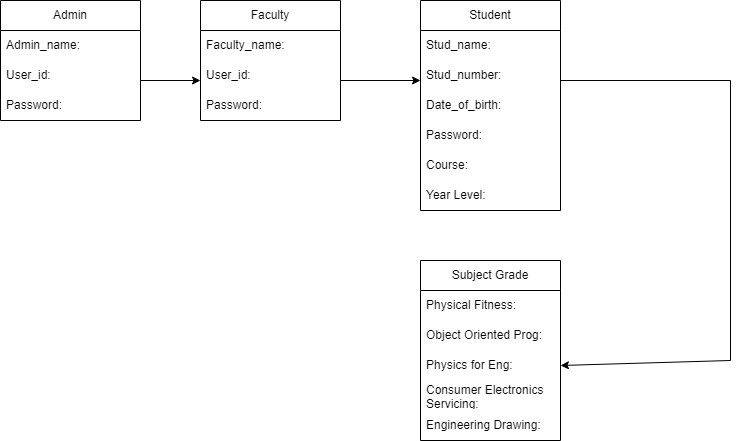

The diagram above was exported from draw.io. Its source (the exported page's mxGraphModel, read from the mxfile embedded in the PNG):
<mxGraphModel dx="1014" dy="538" grid="1" gridSize="10" guides="1" tooltips="1" connect="1" arrows="1" fold="1" page="1" pageScale="1" pageWidth="827" pageHeight="1169" math="0" shadow="0">
  <root>
    <mxCell id="0" />
    <mxCell id="1" parent="0" />
    <mxCell id="imuVYrcSpHtR_68Tbd6s-10" value="Admin" style="swimlane;fontStyle=0;childLayout=stackLayout;horizontal=1;startSize=30;horizontalStack=0;resizeParent=1;resizeParentMax=0;resizeLast=0;collapsible=1;marginBottom=0;whiteSpace=wrap;html=1;" parent="1" vertex="1">
      <mxGeometry x="30" y="80" width="140" height="120" as="geometry" />
    </mxCell>
    <mxCell id="imuVYrcSpHtR_68Tbd6s-11" value="Admin_name:" style="text;strokeColor=none;fillColor=none;align=left;verticalAlign=middle;spacingLeft=4;spacingRight=4;overflow=hidden;points=[[0,0.5],[1,0.5]];portConstraint=eastwest;rotatable=0;whiteSpace=wrap;html=1;" parent="imuVYrcSpHtR_68Tbd6s-10" vertex="1">
      <mxGeometry y="30" width="140" height="30" as="geometry" />
    </mxCell>
    <mxCell id="imuVYrcSpHtR_68Tbd6s-12" value="User_id:" style="text;strokeColor=none;fillColor=none;align=left;verticalAlign=middle;spacingLeft=4;spacingRight=4;overflow=hidden;points=[[0,0.5],[1,0.5]];portConstraint=eastwest;rotatable=0;whiteSpace=wrap;html=1;" parent="imuVYrcSpHtR_68Tbd6s-10" vertex="1">
      <mxGeometry y="60" width="140" height="30" as="geometry" />
    </mxCell>
    <mxCell id="imuVYrcSpHtR_68Tbd6s-13" value="Password:" style="text;strokeColor=none;fillColor=none;align=left;verticalAlign=middle;spacingLeft=4;spacingRight=4;overflow=hidden;points=[[0,0.5],[1,0.5]];portConstraint=eastwest;rotatable=0;whiteSpace=wrap;html=1;" parent="imuVYrcSpHtR_68Tbd6s-10" vertex="1">
      <mxGeometry y="90" width="140" height="30" as="geometry" />
    </mxCell>
    <mxCell id="imuVYrcSpHtR_68Tbd6s-14" value="Faculty" style="swimlane;fontStyle=0;childLayout=stackLayout;horizontal=1;startSize=30;horizontalStack=0;resizeParent=1;resizeParentMax=0;resizeLast=0;collapsible=1;marginBottom=0;whiteSpace=wrap;html=1;" parent="1" vertex="1">
      <mxGeometry x="230" y="80" width="140" height="120" as="geometry" />
    </mxCell>
    <mxCell id="imuVYrcSpHtR_68Tbd6s-15" value="Faculty_name:" style="text;strokeColor=none;fillColor=none;align=left;verticalAlign=middle;spacingLeft=4;spacingRight=4;overflow=hidden;points=[[0,0.5],[1,0.5]];portConstraint=eastwest;rotatable=0;whiteSpace=wrap;html=1;" parent="imuVYrcSpHtR_68Tbd6s-14" vertex="1">
      <mxGeometry y="30" width="140" height="30" as="geometry" />
    </mxCell>
    <mxCell id="imuVYrcSpHtR_68Tbd6s-17" value="User_id:" style="text;strokeColor=none;fillColor=none;align=left;verticalAlign=middle;spacingLeft=4;spacingRight=4;overflow=hidden;points=[[0,0.5],[1,0.5]];portConstraint=eastwest;rotatable=0;whiteSpace=wrap;html=1;" parent="imuVYrcSpHtR_68Tbd6s-14" vertex="1">
      <mxGeometry y="60" width="140" height="30" as="geometry" />
    </mxCell>
    <mxCell id="imuVYrcSpHtR_68Tbd6s-21" value="Password:" style="text;strokeColor=none;fillColor=none;align=left;verticalAlign=middle;spacingLeft=4;spacingRight=4;overflow=hidden;points=[[0,0.5],[1,0.5]];portConstraint=eastwest;rotatable=0;whiteSpace=wrap;html=1;" parent="imuVYrcSpHtR_68Tbd6s-14" vertex="1">
      <mxGeometry y="90" width="140" height="30" as="geometry" />
    </mxCell>
    <mxCell id="imuVYrcSpHtR_68Tbd6s-18" value="" style="endArrow=classic;html=1;rounded=0;" parent="1" edge="1">
      <mxGeometry width="50" height="50" relative="1" as="geometry">
        <mxPoint x="170" y="160" as="sourcePoint" />
        <mxPoint x="230" y="160" as="targetPoint" />
      </mxGeometry>
    </mxCell>
    <mxCell id="imuVYrcSpHtR_68Tbd6s-24" value="" style="endArrow=classic;html=1;rounded=0;" parent="1" edge="1">
      <mxGeometry width="50" height="50" relative="1" as="geometry">
        <mxPoint x="370" y="160" as="sourcePoint" />
        <mxPoint x="450" y="160" as="targetPoint" />
      </mxGeometry>
    </mxCell>
    <mxCell id="imuVYrcSpHtR_68Tbd6s-25" value="Student" style="swimlane;fontStyle=0;childLayout=stackLayout;horizontal=1;startSize=30;horizontalStack=0;resizeParent=1;resizeParentMax=0;resizeLast=0;collapsible=1;marginBottom=0;whiteSpace=wrap;html=1;" parent="1" vertex="1">
      <mxGeometry x="450" y="80" width="140" height="210" as="geometry" />
    </mxCell>
    <mxCell id="imuVYrcSpHtR_68Tbd6s-26" value="Stud_name:" style="text;strokeColor=none;fillColor=none;align=left;verticalAlign=middle;spacingLeft=4;spacingRight=4;overflow=hidden;points=[[0,0.5],[1,0.5]];portConstraint=eastwest;rotatable=0;whiteSpace=wrap;html=1;" parent="imuVYrcSpHtR_68Tbd6s-25" vertex="1">
      <mxGeometry y="30" width="140" height="30" as="geometry" />
    </mxCell>
    <mxCell id="imuVYrcSpHtR_68Tbd6s-27" value="Stud_number:" style="text;strokeColor=none;fillColor=none;align=left;verticalAlign=middle;spacingLeft=4;spacingRight=4;overflow=hidden;points=[[0,0.5],[1,0.5]];portConstraint=eastwest;rotatable=0;whiteSpace=wrap;html=1;" parent="imuVYrcSpHtR_68Tbd6s-25" vertex="1">
      <mxGeometry y="60" width="140" height="30" as="geometry" />
    </mxCell>
    <mxCell id="imuVYrcSpHtR_68Tbd6s-30" value="Date_of_birth:" style="text;strokeColor=none;fillColor=none;align=left;verticalAlign=middle;spacingLeft=4;spacingRight=4;overflow=hidden;points=[[0,0.5],[1,0.5]];portConstraint=eastwest;rotatable=0;whiteSpace=wrap;html=1;" parent="imuVYrcSpHtR_68Tbd6s-25" vertex="1">
      <mxGeometry y="90" width="140" height="30" as="geometry" />
    </mxCell>
    <mxCell id="sUR8aTeQiJh7v_pbfdtU-3" value="Password:" style="text;strokeColor=none;fillColor=none;align=left;verticalAlign=middle;spacingLeft=4;spacingRight=4;overflow=hidden;points=[[0,0.5],[1,0.5]];portConstraint=eastwest;rotatable=0;whiteSpace=wrap;html=1;" parent="imuVYrcSpHtR_68Tbd6s-25" vertex="1">
      <mxGeometry y="120" width="140" height="30" as="geometry" />
    </mxCell>
    <mxCell id="sUR8aTeQiJh7v_pbfdtU-7" value="Course:&lt;br&gt;" style="text;strokeColor=none;fillColor=none;align=left;verticalAlign=middle;spacingLeft=4;spacingRight=4;overflow=hidden;points=[[0,0.5],[1,0.5]];portConstraint=eastwest;rotatable=0;whiteSpace=wrap;html=1;" parent="imuVYrcSpHtR_68Tbd6s-25" vertex="1">
      <mxGeometry y="150" width="140" height="30" as="geometry" />
    </mxCell>
    <mxCell id="sUR8aTeQiJh7v_pbfdtU-8" value="Year Level:" style="text;strokeColor=none;fillColor=none;align=left;verticalAlign=middle;spacingLeft=4;spacingRight=4;overflow=hidden;points=[[0,0.5],[1,0.5]];portConstraint=eastwest;rotatable=0;whiteSpace=wrap;html=1;" parent="imuVYrcSpHtR_68Tbd6s-25" vertex="1">
      <mxGeometry y="180" width="140" height="30" as="geometry" />
    </mxCell>
    <mxCell id="imuVYrcSpHtR_68Tbd6s-49" value="Subject Grade" style="swimlane;fontStyle=0;childLayout=stackLayout;horizontal=1;startSize=30;horizontalStack=0;resizeParent=1;resizeParentMax=0;resizeLast=0;collapsible=1;marginBottom=0;whiteSpace=wrap;html=1;" parent="1" vertex="1">
      <mxGeometry x="450" y="340" width="140" height="180" as="geometry" />
    </mxCell>
    <mxCell id="imuVYrcSpHtR_68Tbd6s-50" value="Physical Fitness:" style="text;strokeColor=none;fillColor=none;align=left;verticalAlign=middle;spacingLeft=4;spacingRight=4;overflow=hidden;points=[[0,0.5],[1,0.5]];portConstraint=eastwest;rotatable=0;whiteSpace=wrap;html=1;" parent="imuVYrcSpHtR_68Tbd6s-49" vertex="1">
      <mxGeometry y="30" width="140" height="30" as="geometry" />
    </mxCell>
    <mxCell id="imuVYrcSpHtR_68Tbd6s-51" value="Object Oriented Prog:" style="text;strokeColor=none;fillColor=none;align=left;verticalAlign=middle;spacingLeft=4;spacingRight=4;overflow=hidden;points=[[0,0.5],[1,0.5]];portConstraint=eastwest;rotatable=0;whiteSpace=wrap;html=1;" parent="imuVYrcSpHtR_68Tbd6s-49" vertex="1">
      <mxGeometry y="60" width="140" height="30" as="geometry" />
    </mxCell>
    <mxCell id="imuVYrcSpHtR_68Tbd6s-52" value="Physics for Eng:" style="text;strokeColor=none;fillColor=none;align=left;verticalAlign=middle;spacingLeft=4;spacingRight=4;overflow=hidden;points=[[0,0.5],[1,0.5]];portConstraint=eastwest;rotatable=0;whiteSpace=wrap;html=1;" parent="imuVYrcSpHtR_68Tbd6s-49" vertex="1">
      <mxGeometry y="90" width="140" height="30" as="geometry" />
    </mxCell>
    <mxCell id="imuVYrcSpHtR_68Tbd6s-53" value="Consumer Electronics Servicing:" style="text;strokeColor=none;fillColor=none;align=left;verticalAlign=middle;spacingLeft=4;spacingRight=4;overflow=hidden;points=[[0,0.5],[1,0.5]];portConstraint=eastwest;rotatable=0;whiteSpace=wrap;html=1;" parent="imuVYrcSpHtR_68Tbd6s-49" vertex="1">
      <mxGeometry y="120" width="140" height="30" as="geometry" />
    </mxCell>
    <mxCell id="imuVYrcSpHtR_68Tbd6s-54" value="Engineering Drawing:" style="text;strokeColor=none;fillColor=none;align=left;verticalAlign=middle;spacingLeft=4;spacingRight=4;overflow=hidden;points=[[0,0.5],[1,0.5]];portConstraint=eastwest;rotatable=0;whiteSpace=wrap;html=1;" parent="imuVYrcSpHtR_68Tbd6s-49" vertex="1">
      <mxGeometry y="150" width="140" height="30" as="geometry" />
    </mxCell>
    <mxCell id="sUR8aTeQiJh7v_pbfdtU-15" value="" style="endArrow=none;html=1;rounded=0;" parent="1" edge="1">
      <mxGeometry width="50" height="50" relative="1" as="geometry">
        <mxPoint x="590" y="160" as="sourcePoint" />
        <mxPoint x="760" y="160" as="targetPoint" />
      </mxGeometry>
    </mxCell>
    <mxCell id="sUR8aTeQiJh7v_pbfdtU-16" value="" style="endArrow=none;html=1;rounded=0;" parent="1" edge="1">
      <mxGeometry width="50" height="50" relative="1" as="geometry">
        <mxPoint x="760" y="440" as="sourcePoint" />
        <mxPoint x="760" y="160" as="targetPoint" />
      </mxGeometry>
    </mxCell>
    <mxCell id="sUR8aTeQiJh7v_pbfdtU-17" value="" style="endArrow=classic;html=1;rounded=0;entryX=1;entryY=0.5;entryDx=0;entryDy=0;" parent="1" target="imuVYrcSpHtR_68Tbd6s-52" edge="1">
      <mxGeometry width="50" height="50" relative="1" as="geometry">
        <mxPoint x="760" y="440" as="sourcePoint" />
        <mxPoint x="720" y="405" as="targetPoint" />
        <Array as="points">
          <mxPoint x="590" y="445" />
        </Array>
      </mxGeometry>
    </mxCell>
  </root>
</mxGraphModel>